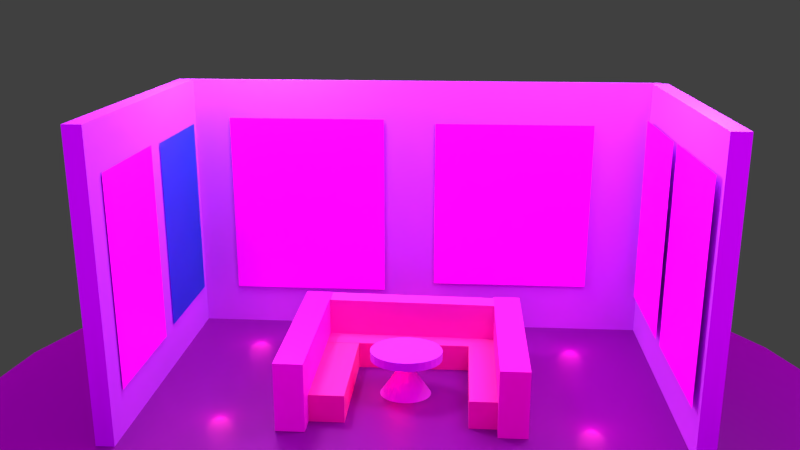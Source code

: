 # Source: portafolio.blend  (saved by Blender 5.0.118; exported with 4.5.12 LTS)
import bpy
from mathutils import Matrix  # noqa: F401  (used for matrix-valued properties, if any)

bpy.ops.wm.read_factory_settings(use_empty=True)
scene = bpy.context.scene
scene.name = 'Scene'

# ---- collections
col_collection_1 = bpy.data.collections.new('Collection 1'); scene.collection.children.link(col_collection_1)

# ---- images (referenced by path relative to the original .blend; pixels are not part of the script)
import os
ASSET_DIR = os.environ.get("B2B_ASSET_DIR", "")  # directory of the original .blend (textures are referenced by path, not embedded)
HERE = os.path.dirname(os.path.abspath(__file__))  # packed textures are extracted next to this script under _unpacked/

def load_image(name, relpath, width, height, colorspace="sRGB"):
    """Load a texture the original file referenced (path relative to the .blend, or extracted next to this script)."""
    p = next((c for c in (os.path.join(HERE, relpath), os.path.join(ASSET_DIR, relpath)) if relpath and os.path.exists(c)), "")
    if p:
        img = bpy.data.images.load(p, check_existing=True)
        img.name = name
    else:  # same state as the original file: an image datablock whose file is absent (Cycles renders it pink)
        img = bpy.data.images.new(name, width, height)
        img.source = "FILE"
        img.filepath = "//" + (relpath or name)
    img.colorspace_settings.name = colorspace
    return img
img_whatsapp_image_2025_11_20_at_5_22_38_pm_jpeg_001 = load_image('WhatsApp Image 2025-11-20 at 5.22.38 PM.jpeg.001', 'WhatsApp Image 2025-11-20 at 5.22.38 PM.jpeg', 1024, 1024, 'sRGB')
img_whatsapp_image_2025_12_05_at_2_55_43_pm__1__jpeg = load_image('WhatsApp Image 2025-12-05 at 2.55.43 PM (1).jpeg', 'WhatsApp Image 2025-12-05 at 2.55.43 PM (1).jpeg', 1024, 1024, 'sRGB')
img_whatsapp_image_2025_12_05_at_2_55_43_pm__3__jpeg = load_image('WhatsApp Image 2025-12-05 at 2.55.43 PM (3).jpeg', 'WhatsApp Image 2025-12-05 at 2.55.43 PM (3).jpeg', 1024, 1024, 'sRGB')
img_whatsapp_image_2025_12_05_at_2_55_43_pm_jpeg = load_image('WhatsApp Image 2025-12-05 at 2.55.43 PM.jpeg', 'WhatsApp Image 2025-12-05 at 2.55.43 PM.jpeg', 1024, 1024, 'sRGB')
img_whatsapp_image_2025_11_20_at_5_22_38_pm_jpeg = load_image('WhatsApp Image 2025-11-20 at 5.22.38 PM.jpeg', 'WhatsApp Image 2025-11-20 at 5.22.38 PM.jpeg', 1024, 1024, 'sRGB')
img_whatsapp_image_2025_12_05_at_2_55_43_pm__2__jpeg_001 = load_image('WhatsApp Image 2025-12-05 at 2.55.43 PM (2).jpeg.001', 'WhatsApp Image 2025-12-05 at 2.55.43 PM (2).jpeg', 1024, 1024, 'sRGB')
img_environment_hdr = load_image('environment.hdr', 'environment.hdr', 1024, 1024, 'Linear Rec.709')

# ---- materials (node trees are filled in below, after node groups)
mat_material_010 = bpy.data.materials.new('Material.010')
mat_imagen_001 = bpy.data.materials.new('imagen.001')
mat_material_009 = bpy.data.materials.new('Material.009')
mat_imagen_003 = bpy.data.materials.new('imagen.003')
mat_material_008 = bpy.data.materials.new('Material.008')
mat_imagen_002 = bpy.data.materials.new('imagen.002')
mat_material_006 = bpy.data.materials.new('Material.006')
mat_material_001 = bpy.data.materials.new('Material.001')
mat_material_005 = bpy.data.materials.new('Material.005')
mat_image_005 = bpy.data.materials.new('image.005')
mat_material_018 = bpy.data.materials.new('Material.018')
mat_material_019 = bpy.data.materials.new('Material.019')
mat_material_020 = bpy.data.materials.new('Material.020')
mat_material_015 = bpy.data.materials.new('Material.015')
mat_material_017 = bpy.data.materials.new('Material.017')
mat_material_016 = bpy.data.materials.new('Material.016')
mat_material_004 = bpy.data.materials.new('Material.004')
mat_material_003 = bpy.data.materials.new('Material.003')
mat_material_002 = bpy.data.materials.new('Material.002')
mat_material_014 = bpy.data.materials.new('Material.014')
mat_material_013 = bpy.data.materials.new('Material.013')
mat_material = bpy.data.materials.new('Material')
mat_material_011 = bpy.data.materials.new('Material.011')
mat_image_001 = bpy.data.materials.new('image.001')

# ---- material node trees
mat_material_010.use_nodes = True; mat_material_010.node_tree.nodes.clear()
_N = mat_material_010.node_tree.nodes; _L = mat_material_010.node_tree.links
n0 = _N.new('ShaderNodeBsdfPrincipled'); n0.name = 'Principled BSDF'; n0.location = (-200, 100)
n0.inputs[0].default_value = (0.01156, 0.2944, 0.8, 1.0)
n1 = _N.new('ShaderNodeOutputMaterial'); n1.name = 'Material Output'; n1.location = (200, 100)
_L.new(n0.outputs[0], n1.inputs[0])
n1.is_active_output = True
mat_imagen_001.use_nodes = True; mat_imagen_001.node_tree.nodes.clear()
_N = mat_imagen_001.node_tree.nodes; _L = mat_imagen_001.node_tree.links
n0 = _N.new('ShaderNodeBsdfPrincipled'); n0.name = 'Principled BSDF'; n0.location = (-200, 100)
n1 = _N.new('ShaderNodeOutputMaterial'); n1.name = 'Material Output'; n1.location = (200, 100)
n2 = _N.new('ShaderNodeTexImage'); n2.name = 'Image Texture'; n2.location = (-490, 75)
n2.image = img_whatsapp_image_2025_11_20_at_5_22_38_pm_jpeg_001
_L.new(n0.outputs[0], n1.inputs[0])
_L.new(n2.outputs[0], n0.inputs[0])
n1.is_active_output = True
mat_material_009.use_nodes = True; mat_material_009.node_tree.nodes.clear()
_N = mat_material_009.node_tree.nodes; _L = mat_material_009.node_tree.links
n0 = _N.new('ShaderNodeBsdfPrincipled'); n0.name = 'Principled BSDF'; n0.location = (-200, 100)
n0.inputs[0].default_value = (0.007305, 0.2847, 0.8, 1.0)
n1 = _N.new('ShaderNodeOutputMaterial'); n1.name = 'Material Output'; n1.location = (200, 100)
_L.new(n0.outputs[0], n1.inputs[0])
n1.is_active_output = True
mat_imagen_003.use_nodes = True; mat_imagen_003.node_tree.nodes.clear()
_N = mat_imagen_003.node_tree.nodes; _L = mat_imagen_003.node_tree.links
n0 = _N.new('ShaderNodeBsdfPrincipled'); n0.name = 'Principled BSDF'; n0.location = (-200, 100)
n1 = _N.new('ShaderNodeOutputMaterial'); n1.name = 'Material Output'; n1.location = (200, 100)
n2 = _N.new('ShaderNodeTexImage'); n2.name = 'Image Texture'; n2.location = (-490, 75)
n2.image = img_whatsapp_image_2025_12_05_at_2_55_43_pm__1__jpeg
_L.new(n0.outputs[0], n1.inputs[0])
_L.new(n2.outputs[0], n0.inputs[0])
n1.is_active_output = True
mat_material_008.use_nodes = True; mat_material_008.node_tree.nodes.clear()
_N = mat_material_008.node_tree.nodes; _L = mat_material_008.node_tree.links
n0 = _N.new('ShaderNodeBsdfPrincipled'); n0.name = 'Principled BSDF'; n0.location = (-200, 100)
n0.inputs[0].default_value = (0.007305, 0.2847, 0.8, 1.0)
n1 = _N.new('ShaderNodeOutputMaterial'); n1.name = 'Material Output'; n1.location = (200, 100)
_L.new(n0.outputs[0], n1.inputs[0])
n1.is_active_output = True
mat_imagen_002.use_nodes = True; mat_imagen_002.node_tree.nodes.clear()
_N = mat_imagen_002.node_tree.nodes; _L = mat_imagen_002.node_tree.links
n0 = _N.new('ShaderNodeBsdfPrincipled'); n0.name = 'Principled BSDF'; n0.location = (-200, 100)
n1 = _N.new('ShaderNodeOutputMaterial'); n1.name = 'Material Output'; n1.location = (200, 100)
n2 = _N.new('ShaderNodeTexImage'); n2.name = 'Image Texture'; n2.location = (-490, 75)
n2.image = img_whatsapp_image_2025_12_05_at_2_55_43_pm__3__jpeg
_L.new(n0.outputs[0], n1.inputs[0])
_L.new(n2.outputs[0], n0.inputs[0])
n1.is_active_output = True
mat_material_006.use_nodes = True; mat_material_006.node_tree.nodes.clear()
_N = mat_material_006.node_tree.nodes; _L = mat_material_006.node_tree.links
n0 = _N.new('ShaderNodeBsdfPrincipled'); n0.name = 'Principled BSDF'; n0.location = (-200, 100)
n0.inputs[0].default_value = (0.03544, 0.2907, 0.8, 1.0)
n1 = _N.new('ShaderNodeOutputMaterial'); n1.name = 'Material Output'; n1.location = (200, 100)
_L.new(n0.outputs[0], n1.inputs[0])
n1.is_active_output = True
mat_material_001.use_nodes = True; mat_material_001.node_tree.nodes.clear()
_N = mat_material_001.node_tree.nodes; _L = mat_material_001.node_tree.links
n0 = _N.new('ShaderNodeBsdfPrincipled'); n0.name = 'Principled BSDF'; n0.location = (-200, 100)
n1 = _N.new('ShaderNodeOutputMaterial'); n1.name = 'Material Output'; n1.location = (200, 100)
n2 = _N.new('ShaderNodeTexImage'); n2.name = 'Image Texture'; n2.location = (-490, 75)
n2.image = img_whatsapp_image_2025_12_05_at_2_55_43_pm_jpeg
_L.new(n0.outputs[0], n1.inputs[0])
_L.new(n2.outputs[0], n0.inputs[0])
n1.is_active_output = True
mat_material_005.use_nodes = True; mat_material_005.node_tree.nodes.clear()
_N = mat_material_005.node_tree.nodes; _L = mat_material_005.node_tree.links
n0 = _N.new('ShaderNodeBsdfPrincipled'); n0.name = 'Principled BSDF'; n0.location = (-200, 100)
n1 = _N.new('ShaderNodeOutputMaterial'); n1.name = 'Material Output'; n1.location = (200, 100)
n2 = _N.new('ShaderNodeTexImage'); n2.name = 'Image Texture'; n2.location = (-490, 75)
_L.new(n0.outputs[0], n1.inputs[0])
_L.new(n2.outputs[0], n0.inputs[0])
n1.is_active_output = True
mat_image_005.use_nodes = True; mat_image_005.node_tree.nodes.clear()
_N = mat_image_005.node_tree.nodes; _L = mat_image_005.node_tree.links
n0 = _N.new('ShaderNodeBsdfPrincipled'); n0.name = 'Principled BSDF'; n0.location = (-200, 100)
n1 = _N.new('ShaderNodeOutputMaterial'); n1.name = 'Material Output'; n1.location = (200, 100)
n2 = _N.new('ShaderNodeTexImage'); n2.name = 'Image Texture'; n2.location = (-490, 75)
n2.image = img_whatsapp_image_2025_11_20_at_5_22_38_pm_jpeg
_L.new(n0.outputs[0], n1.inputs[0])
_L.new(n2.outputs[0], n0.inputs[0])
n1.is_active_output = True
mat_material_018.use_nodes = True; mat_material_018.node_tree.nodes.clear()
_N = mat_material_018.node_tree.nodes; _L = mat_material_018.node_tree.links
n0 = _N.new('ShaderNodeBsdfPrincipled'); n0.name = 'Principled BSDF'; n0.location = (-200, 100)
n0.inputs[0].default_value = (0.8, 0.1562, 0.3721, 1.0)
n1 = _N.new('ShaderNodeOutputMaterial'); n1.name = 'Material Output'; n1.location = (200, 100)
_L.new(n0.outputs[0], n1.inputs[0])
n1.is_active_output = True
mat_material_019.use_nodes = True; mat_material_019.node_tree.nodes.clear()
_N = mat_material_019.node_tree.nodes; _L = mat_material_019.node_tree.links
n0 = _N.new('ShaderNodeBsdfPrincipled'); n0.name = 'Principled BSDF'; n0.location = (-200, 100)
n0.inputs[0].default_value = (0.8, 0.1489, 0.4111, 1.0)
n1 = _N.new('ShaderNodeOutputMaterial'); n1.name = 'Material Output'; n1.location = (200, 100)
_L.new(n0.outputs[0], n1.inputs[0])
n1.is_active_output = True
mat_material_020.use_nodes = True; mat_material_020.node_tree.nodes.clear()
_N = mat_material_020.node_tree.nodes; _L = mat_material_020.node_tree.links
n0 = _N.new('ShaderNodeBsdfPrincipled'); n0.name = 'Principled BSDF'; n0.location = (-200, 100)
n0.inputs[0].default_value = (0.8, 0.1274, 0.4097, 1.0)
n1 = _N.new('ShaderNodeOutputMaterial'); n1.name = 'Material Output'; n1.location = (200, 100)
_L.new(n0.outputs[0], n1.inputs[0])
n1.is_active_output = True
mat_material_015.use_nodes = True; mat_material_015.node_tree.nodes.clear()
_N = mat_material_015.node_tree.nodes; _L = mat_material_015.node_tree.links
n0 = _N.new('ShaderNodeBsdfPrincipled'); n0.name = 'Principled BSDF'; n0.location = (-200, 100)
n0.inputs[0].default_value = (0.8, 0.1333, 0.4836, 1.0)
n1 = _N.new('ShaderNodeOutputMaterial'); n1.name = 'Material Output'; n1.location = (200, 100)
_L.new(n0.outputs[0], n1.inputs[0])
n1.is_active_output = True
mat_material_017.use_nodes = True; mat_material_017.node_tree.nodes.clear()
_N = mat_material_017.node_tree.nodes; _L = mat_material_017.node_tree.links
n0 = _N.new('ShaderNodeBsdfPrincipled'); n0.name = 'Principled BSDF'; n0.location = (-200, 100)
n0.inputs[0].default_value = (0.8, 0.04428, 0.6907, 1.0)
n1 = _N.new('ShaderNodeOutputMaterial'); n1.name = 'Material Output'; n1.location = (200, 100)
_L.new(n0.outputs[0], n1.inputs[0])
n1.is_active_output = True
mat_material_016.use_nodes = True; mat_material_016.node_tree.nodes.clear()
_N = mat_material_016.node_tree.nodes; _L = mat_material_016.node_tree.links
n0 = _N.new('ShaderNodeBsdfPrincipled'); n0.name = 'Principled BSDF'; n0.location = (-200, 100)
n0.inputs[0].default_value = (0.8, 0.07353, 0.5596, 1.0)
n1 = _N.new('ShaderNodeOutputMaterial'); n1.name = 'Material Output'; n1.location = (200, 100)
_L.new(n0.outputs[0], n1.inputs[0])
n1.is_active_output = True
mat_material_004.use_nodes = True; mat_material_004.node_tree.nodes.clear()
_N = mat_material_004.node_tree.nodes; _L = mat_material_004.node_tree.links
n0 = _N.new('ShaderNodeBsdfPrincipled'); n0.name = 'Principled BSDF'; n0.location = (-200, 100)
n0.inputs[0].default_value = (0.5342, 0.2515, 0.8784, 1.0)
n1 = _N.new('ShaderNodeOutputMaterial'); n1.name = 'Material Output'; n1.location = (200, 100)
_L.new(n0.outputs[0], n1.inputs[0])
n1.is_active_output = True
mat_material_003.use_nodes = True; mat_material_003.node_tree.nodes.clear()
_N = mat_material_003.node_tree.nodes; _L = mat_material_003.node_tree.links
n0 = _N.new('ShaderNodeBsdfPrincipled'); n0.name = 'Principled BSDF'; n0.location = (-200, 100)
n0.inputs[0].default_value = (0.4902, 0.2261, 0.7891, 1.0)
n1 = _N.new('ShaderNodeOutputMaterial'); n1.name = 'Material Output'; n1.location = (200, 100)
_L.new(n0.outputs[0], n1.inputs[0])
n1.is_active_output = True
mat_material_002.use_nodes = True; mat_material_002.node_tree.nodes.clear()
_N = mat_material_002.node_tree.nodes; _L = mat_material_002.node_tree.links
n0 = _N.new('ShaderNodeBsdfPrincipled'); n0.name = 'Principled BSDF'; n0.location = (-200, 100)
n0.inputs[0].default_value = (0.4406, 0.2066, 0.8, 1.0)
n1 = _N.new('ShaderNodeOutputMaterial'); n1.name = 'Material Output'; n1.location = (200, 100)
_L.new(n0.outputs[0], n1.inputs[0])
n1.is_active_output = True
mat_material_014.use_nodes = True; mat_material_014.node_tree.nodes.clear()
_N = mat_material_014.node_tree.nodes; _L = mat_material_014.node_tree.links
n0 = _N.new('ShaderNodeBsdfPrincipled'); n0.name = 'Principled BSDF'; n0.location = (-200, 100)
n0.inputs[0].default_value = (0.74, 0.1352, 0.8, 1.0)
n1 = _N.new('ShaderNodeOutputMaterial'); n1.name = 'Material Output'; n1.location = (200, 100)
_L.new(n0.outputs[0], n1.inputs[0])
n1.is_active_output = True
mat_material_013.use_nodes = True; mat_material_013.node_tree.nodes.clear()
_N = mat_material_013.node_tree.nodes; _L = mat_material_013.node_tree.links
n0 = _N.new('ShaderNodeBsdfPrincipled'); n0.name = 'Principled BSDF'; n0.location = (-200, 100)
n0.inputs[0].default_value = (0.5709, 0.1725, 0.8, 1.0)
n1 = _N.new('ShaderNodeOutputMaterial'); n1.name = 'Material Output'; n1.location = (200, 100)
_L.new(n0.outputs[0], n1.inputs[0])
n1.is_active_output = True
mat_material.use_nodes = True; mat_material.node_tree.nodes.clear()
_N = mat_material.node_tree.nodes; _L = mat_material.node_tree.links
n0 = _N.new('ShaderNodeBsdfPrincipled'); n0.name = 'Principled BSDF'; n0.location = (-200, 100)
n0.inputs[0].default_value = (0.1578, 0.0, 0.2211, 1.0)
n1 = _N.new('ShaderNodeOutputMaterial'); n1.name = 'Material Output'; n1.location = (200, 100)
_L.new(n0.outputs[0], n1.inputs[0])
n1.is_active_output = True
mat_material_011.use_nodes = True; mat_material_011.node_tree.nodes.clear()
_N = mat_material_011.node_tree.nodes; _L = mat_material_011.node_tree.links
n0 = _N.new('ShaderNodeBsdfPrincipled'); n0.name = 'Principled BSDF'; n0.location = (-200, 100)
n0.inputs[0].default_value = (0.007305, 0.2847, 0.8, 1.0)
n1 = _N.new('ShaderNodeOutputMaterial'); n1.name = 'Material Output'; n1.location = (200, 100)
_L.new(n0.outputs[0], n1.inputs[0])
n1.is_active_output = True
mat_image_001.use_nodes = True; mat_image_001.node_tree.nodes.clear()
_N = mat_image_001.node_tree.nodes; _L = mat_image_001.node_tree.links
n0 = _N.new('ShaderNodeBsdfPrincipled'); n0.name = 'Principled BSDF'; n0.location = (-200, 100)
n1 = _N.new('ShaderNodeOutputMaterial'); n1.name = 'Material Output'; n1.location = (200, 100)
n2 = _N.new('ShaderNodeTexImage'); n2.name = 'Image Texture'; n2.location = (-490, 75)
n2.image = img_whatsapp_image_2025_12_05_at_2_55_43_pm__2__jpeg_001
_L.new(n0.outputs[0], n1.inputs[0])
_L.new(n2.outputs[0], n0.inputs[0])
n1.is_active_output = True

# ---- world
world_world = bpy.data.worlds.new('World'); scene.world = world_world
world_world.use_nodes = True; world_world.node_tree.nodes.clear()
_N = world_world.node_tree.nodes; _L = world_world.node_tree.links
n0 = _N.new('ShaderNodeBackground'); n0.name = 'Background'; n0.location = (132, 300)
n1 = _N.new('ShaderNodeOutputWorld'); n1.name = 'World Output'; n1.location = (343, 299)
n2 = _N.new('ShaderNodeMix'); n2.name = 'Mix'; n2.location = (-90, 301)
n2.data_type = 'RGBA'
n2.inputs[7].default_value = (0.05127, 0.05127, 0.05127, 1.0)
n3 = _N.new('ShaderNodeLightPath'); n3.name = 'Light Path'; n3.location = (-312, 302)
n3.width = 143
n4 = _N.new('ShaderNodeTexEnvironment'); n4.name = 'Environment Texture'; n4.location = (-367, 136)
n4.width = 202
n4.image = img_environment_hdr
_L.new(n0.outputs[0], n1.inputs[0])
_L.new(n4.outputs[0], n2.inputs[6])
_L.new(n3.outputs[0], n2.inputs[0])
_L.new(n2.outputs[2], n0.inputs[0])
n1.is_active_output = True
world_world.color = (0.05088, 0.05088, 0.05088)
world_world.use_sun_shadow = False
world_world.sun_shadow_jitter_overblur = 0.0
world_world.cycles.sampling_method = 'MANUAL'

# ---- cameras
cam_camera_001 = bpy.data.cameras.new('Camera.001')
cam_camera_001.clip_end = 100.0
cam_camera_001.lens = 35.0
cam_camera_001.sensor_width = 32.0
cam_camera_001.sensor_height = 18.0
cam_camera_001.ortho_scale = 7.314
cam_camera_001.dof.focus_distance = 0.0
cam_camera = bpy.data.cameras.new('Camera')
cam_camera.clip_end = 100.0
cam_camera.lens = 35.0
cam_camera.sensor_width = 32.0
cam_camera.sensor_height = 18.0
cam_camera.ortho_scale = 7.314
cam_camera.dof.focus_distance = 0.0

# ---- lights
light_light_011 = bpy.data.lights.new('Light.011', 'POINT')
light_light_011.color = (1.0, 0.02262, 0.4415)
light_light_011.shadow_soft_size = 0.1888
light_light_010 = bpy.data.lights.new('Light.010', 'POINT')
light_light_010.color = (0.7093, 0.05229, 0.7017)
light_light_010.energy = 200.0
light_light_010.shadow_soft_size = 0.4226
light_light_008 = bpy.data.lights.new('Light.008', 'POINT')
light_light_008.color = (1.0, 0.003759, 0.3842)
light_light_008.shadow_soft_size = 0.1071
light_light_007 = bpy.data.lights.new('Light.007', 'POINT')
light_light_007.color = (1.0, 0.03441, 0.3901)
light_light_007.shadow_soft_size = 0.1888
light_light_009 = bpy.data.lights.new('Light.009', 'POINT')
light_light_009.color = (0.9511, 0.03511, 1.0)
light_light_009.energy = 200.0
light_light_009.shadow_soft_size = 0.4226
light_light_003 = bpy.data.lights.new('Light.003', 'POINT')
light_light_003.color = (1.0, 0.03337, 0.4167)
light_light_003.shadow_soft_size = 0.1888
light_light_002 = bpy.data.lights.new('Light.002', 'POINT')
light_light_002.color = (1.0, 0.01293, 0.4946)
light_light_002.shadow_soft_size = 0.1888
light_light_006 = bpy.data.lights.new('Light.006', 'POINT')
light_light_006.color = (1.0, 0.9474, 0.9151)
light_light_006.energy = 100.0
light_light_006.shadow_soft_size = 1.079
light_light_005 = bpy.data.lights.new('Light.005', 'POINT')
light_light_005.color = (1.0, 0.0, 0.03247)
light_light_005.energy = 15.0
light_light_005.shadow_soft_size = 0.1209
light_light_001 = bpy.data.lights.new('Light.001', 'POINT')
light_light_001.color = (1.0, 0.1937, 0.9371)
light_light_001.energy = 500.0
light_light_001.shadow_soft_size = 0.4226
light_light = bpy.data.lights.new('Light', 'POINT')
light_light.color = (0.9526, 0.1117, 1.0)
light_light.energy = 500.0
light_light.shadow_soft_size = 0.898
light_lamp = bpy.data.lights.new('Lamp', 'POINT')
light_lamp.transmission_factor = 0.0
light_lamp.cutoff_distance = 30.0
light_lamp.energy = 100.0
light_lamp.shadow_buffer_clip_start = 1.001
light_lamp.shadow_soft_size = 0.1
light_lamp.shadow_maximum_resolution = 0.006
light_lamp.use_absolute_resolution = True

# ---- meshes
me_plane_006 = bpy.data.meshes.new('Plane.006')
me_plane_006.from_pydata([(-1.0, -1.0, 0.0), (1.0, -1.0, 0.0), (-1.0, 1.0, 0.0), (1.0, 1.0, 0.0)], [], [(0, 1, 3, 2)])
me_plane_006.polygons.foreach_set('material_index', [1])
_uv = me_plane_006.uv_layers.new(name='UVMap')
_uv.uv.foreach_set('vector', [0.0, 0.0, 1.0, 0.0, 1.0, 1.0, 0.0, 1.0])
me_plane_006.materials.append(mat_material_010)
me_plane_006.materials.append(mat_imagen_001)
me_plane_006.update()
me_plane_005 = bpy.data.meshes.new('Plane.005')
me_plane_005.from_pydata([(-1.0, -1.0, 0.0), (1.0, -1.0, 0.0), (-1.0, 1.0, 0.0), (1.0, 1.0, 0.0)], [], [(0, 1, 3, 2)])
me_plane_005.polygons.foreach_set('material_index', [1])
_uv = me_plane_005.uv_layers.new(name='UVMap')
_uv.uv.foreach_set('vector', [0.0, 0.0, 1.0, 0.0, 1.0, 1.0, 0.0, 1.0])
me_plane_005.materials.append(mat_material_009)
me_plane_005.materials.append(mat_imagen_003)
me_plane_005.update()
me_plane_004 = bpy.data.meshes.new('Plane.004')
me_plane_004.from_pydata([(-1.0, -1.0, 0.0), (1.0, -1.0, 0.0), (-1.0, 1.0, 0.0), (1.0, 1.0, 0.0)], [], [(0, 1, 3, 2)])
me_plane_004.polygons.foreach_set('material_index', [1])
_uv = me_plane_004.uv_layers.new(name='UVMap')
_uv.uv.foreach_set('vector', [0.0, 0.0, 1.0, 0.0, 1.0, 1.0, 0.0, 1.0])
me_plane_004.materials.append(mat_material_008)
me_plane_004.materials.append(mat_imagen_002)
me_plane_004.update()
me_plane_003 = bpy.data.meshes.new('Plane.003')
me_plane_003.from_pydata([(-1.0, -1.0, 0.0), (1.0, -1.0, 0.0), (-1.0, 1.0, 0.0), (1.0, 1.0, 0.0)], [], [(0, 1, 3, 2)])
me_plane_003.polygons.foreach_set('material_index', [1])
_uv = me_plane_003.uv_layers.new(name='UVMap')
_uv.uv.foreach_set('vector', [0.0, 0.0, 1.0, 0.0, 1.0, 1.0, 0.0, 1.0])
me_plane_003.materials.append(mat_material_006)
me_plane_003.materials.append(mat_material_001)
me_plane_003.materials.append(None)
me_plane_003.update()
me_plane_001 = bpy.data.meshes.new('Plane.001')
me_plane_001.from_pydata([(-1.0, -1.0, 0.0), (1.0, -1.0, 0.0), (-1.0, 1.0, 0.0), (1.0, 1.0, 0.0)], [], [(0, 1, 3, 2)])
me_plane_001.polygons.foreach_set('material_index', [2])
_uv = me_plane_001.uv_layers.new(name='UVMap')
_uv.uv.foreach_set('vector', [0.0, 0.0, 1.0, 0.0, 1.0, 1.0, 0.0, 1.0])
me_plane_001.materials.append(mat_material_005)
me_plane_001.materials.append(None)
me_plane_001.materials.append(mat_image_005)
me_plane_001.update()
me_cube_009 = bpy.data.meshes.new('Cube.009')
me_cube_009.from_pydata([(-1.0, -1.0, -1.0), (-1.0, -1.0, 1.0), (-1.0, 1.0, -1.0), (-1.0, 1.0, 1.0), (1.0, -1.0, -1.0), (1.0, -1.0, 1.0), (1.0, 1.0, -1.0), (1.0, 1.0, 1.0)], [], [(0, 1, 3, 2), (2, 3, 7, 6), (6, 7, 5, 4), (4, 5, 1, 0), (2, 6, 4, 0), (7, 3, 1, 5)])
_uv = me_cube_009.uv_layers.new(name='UVMap')
_uv.uv.foreach_set('vector', [0.375, 0.0, 0.625, 0.0, 0.625, 0.25, 0.375, 0.25, 0.375, 0.25, 0.625, 0.25, 0.625, 0.5, 0.375, 0.5, 0.375, 0.5, 0.625, 0.5, 0.625, 0.75, 0.375, 0.75, 0.375, 0.75, 0.625, 0.75, 0.625, 1.0, 0.375, 1.0, 0.125, 0.5, 0.375, 0.5, 0.375, 0.75, 0.125, 0.75, 0.625, 0.5, 0.875, 0.5, 0.875, 0.75, 0.625, 0.75])
me_cube_009.materials.append(mat_material_018)
me_cube_009.update()
me_cube_008 = bpy.data.meshes.new('Cube.008')
me_cube_008.from_pydata([(-1.0, -1.0, -1.0), (-1.0, -1.0, 1.0), (-1.0, 1.0, -1.0), (-1.0, 1.0, 1.0), (1.0, -1.0, -1.0), (1.0, -1.0, 1.0), (1.0, 1.0, -1.0), (1.0, 1.0, 1.0)], [], [(0, 1, 3, 2), (2, 3, 7, 6), (6, 7, 5, 4), (4, 5, 1, 0), (2, 6, 4, 0), (7, 3, 1, 5)])
_uv = me_cube_008.uv_layers.new(name='UVMap')
_uv.uv.foreach_set('vector', [0.375, 0.0, 0.625, 0.0, 0.625, 0.25, 0.375, 0.25, 0.375, 0.25, 0.625, 0.25, 0.625, 0.5, 0.375, 0.5, 0.375, 0.5, 0.625, 0.5, 0.625, 0.75, 0.375, 0.75, 0.375, 0.75, 0.625, 0.75, 0.625, 1.0, 0.375, 1.0, 0.125, 0.5, 0.375, 0.5, 0.375, 0.75, 0.125, 0.75, 0.625, 0.5, 0.875, 0.5, 0.875, 0.75, 0.625, 0.75])
me_cube_008.materials.append(mat_material_019)
me_cube_008.update()
me_cube_007 = bpy.data.meshes.new('Cube.007')
me_cube_007.from_pydata([(-1.0, -1.0, -1.0), (-1.0, -1.0, 1.0), (-1.0, 1.0, -1.0), (-1.0, 1.0, 1.0), (1.0, -1.0, -1.0), (1.0, -1.0, 1.0), (1.0, 1.0, -1.0), (1.0, 1.0, 1.0)], [], [(0, 1, 3, 2), (2, 3, 7, 6), (6, 7, 5, 4), (4, 5, 1, 0), (2, 6, 4, 0), (7, 3, 1, 5)])
_uv = me_cube_007.uv_layers.new(name='UVMap')
_uv.uv.foreach_set('vector', [0.375, 0.0, 0.625, 0.0, 0.625, 0.25, 0.375, 0.25, 0.375, 0.25, 0.625, 0.25, 0.625, 0.5, 0.375, 0.5, 0.375, 0.5, 0.625, 0.5, 0.625, 0.75, 0.375, 0.75, 0.375, 0.75, 0.625, 0.75, 0.625, 1.0, 0.375, 1.0, 0.125, 0.5, 0.375, 0.5, 0.375, 0.75, 0.125, 0.75, 0.625, 0.5, 0.875, 0.5, 0.875, 0.75, 0.625, 0.75])
me_cube_007.materials.append(mat_material_020)
me_cube_007.update()
me_cube_006 = bpy.data.meshes.new('Cube.006')
me_cube_006.from_pydata([(-1.0, -1.0, -1.0), (-1.0, -1.0, 1.0), (-1.0, 1.0, -1.0), (-1.0, 1.0, 1.0), (1.0, -1.0, -1.0), (1.0, -1.0, 1.0), (1.0, 1.0, -1.0), (1.0, 1.0, 1.0)], [], [(0, 1, 3, 2), (2, 3, 7, 6), (6, 7, 5, 4), (4, 5, 1, 0), (2, 6, 4, 0), (7, 3, 1, 5)])
_uv = me_cube_006.uv_layers.new(name='UVMap')
_uv.uv.foreach_set('vector', [0.375, 0.0, 0.625, 0.0, 0.625, 0.25, 0.375, 0.25, 0.375, 0.25, 0.625, 0.25, 0.625, 0.5, 0.375, 0.5, 0.375, 0.5, 0.625, 0.5, 0.625, 0.75, 0.375, 0.75, 0.375, 0.75, 0.625, 0.75, 0.625, 1.0, 0.375, 1.0, 0.125, 0.5, 0.375, 0.5, 0.375, 0.75, 0.125, 0.75, 0.625, 0.5, 0.875, 0.5, 0.875, 0.75, 0.625, 0.75])
me_cube_006.materials.append(mat_material_015)
me_cube_006.update()
me_cube_005 = bpy.data.meshes.new('Cube.005')
me_cube_005.from_pydata([(-1.0, -1.0, -1.0), (-1.0, -1.0, 1.0), (-1.0, 1.0, -1.0), (-1.0, 1.0, 1.0), (1.0, -1.0, -1.0), (1.0, -1.0, 1.0), (1.0, 1.0, -1.0), (1.0, 1.0, 1.0)], [], [(0, 1, 3, 2), (2, 3, 7, 6), (6, 7, 5, 4), (4, 5, 1, 0), (2, 6, 4, 0), (7, 3, 1, 5)])
_uv = me_cube_005.uv_layers.new(name='UVMap')
_uv.uv.foreach_set('vector', [0.375, 0.0, 0.625, 0.0, 0.625, 0.25, 0.375, 0.25, 0.375, 0.25, 0.625, 0.25, 0.625, 0.5, 0.375, 0.5, 0.375, 0.5, 0.625, 0.5, 0.625, 0.75, 0.375, 0.75, 0.375, 0.75, 0.625, 0.75, 0.625, 1.0, 0.375, 1.0, 0.125, 0.5, 0.375, 0.5, 0.375, 0.75, 0.125, 0.75, 0.625, 0.5, 0.875, 0.5, 0.875, 0.75, 0.625, 0.75])
me_cube_005.materials.append(mat_material_017)
me_cube_005.update()
me_cube_004 = bpy.data.meshes.new('Cube.004')
me_cube_004.from_pydata([(-1.0, -1.0, -1.0), (-1.0, -1.0, 1.0), (-1.0, 1.0, -1.0), (-1.0, 1.0, 1.0), (1.0, -1.0, -1.0), (1.0, -1.0, 1.0), (1.0, 1.0, -1.0), (1.0, 1.0, 1.0)], [], [(0, 1, 3, 2), (2, 3, 7, 6), (6, 7, 5, 4), (4, 5, 1, 0), (2, 6, 4, 0), (7, 3, 1, 5)])
_uv = me_cube_004.uv_layers.new(name='UVMap')
_uv.uv.foreach_set('vector', [0.375, 0.0, 0.625, 0.0, 0.625, 0.25, 0.375, 0.25, 0.375, 0.25, 0.625, 0.25, 0.625, 0.5, 0.375, 0.5, 0.375, 0.5, 0.625, 0.5, 0.625, 0.75, 0.375, 0.75, 0.375, 0.75, 0.625, 0.75, 0.625, 1.0, 0.375, 1.0, 0.125, 0.5, 0.375, 0.5, 0.375, 0.75, 0.125, 0.75, 0.625, 0.5, 0.875, 0.5, 0.875, 0.75, 0.625, 0.75])
me_cube_004.materials.append(mat_material_016)
me_cube_004.update()
me_cube_003 = bpy.data.meshes.new('Cube.003')
me_cube_003.from_pydata([(-1.0, -1.0, -1.0), (-1.0, -1.0, 1.0), (-1.0, 1.0, -1.0), (-1.0, 1.0, 1.0), (1.0, -1.0, -1.0), (1.0, -1.0, 1.0), (1.0, 1.0, -1.0), (1.0, 1.0, 1.0)], [], [(0, 1, 3, 2), (2, 3, 7, 6), (6, 7, 5, 4), (4, 5, 1, 0), (2, 6, 4, 0), (7, 3, 1, 5)])
_uv = me_cube_003.uv_layers.new(name='UVMap')
_uv.uv.foreach_set('vector', [0.375, 0.0, 0.625, 0.0, 0.625, 0.25, 0.375, 0.25, 0.375, 0.25, 0.625, 0.25, 0.625, 0.5, 0.375, 0.5, 0.375, 0.5, 0.625, 0.5, 0.625, 0.75, 0.375, 0.75, 0.375, 0.75, 0.625, 0.75, 0.625, 1.0, 0.375, 1.0, 0.125, 0.5, 0.375, 0.5, 0.375, 0.75, 0.125, 0.75, 0.625, 0.5, 0.875, 0.5, 0.875, 0.75, 0.625, 0.75])
me_cube_003.materials.append(mat_material_004)
me_cube_003.update()
me_cube_002 = bpy.data.meshes.new('Cube.002')
me_cube_002.from_pydata([(-1.0, -1.0, -1.0), (-1.0, -1.0, 1.0), (-1.0, 1.0, -1.0), (-1.0, 1.0, 1.0), (1.0, -1.0, -1.0), (1.0, -1.0, 1.0), (1.0, 1.0, -1.0), (1.0, 1.0, 1.0)], [], [(0, 1, 3, 2), (2, 3, 7, 6), (6, 7, 5, 4), (4, 5, 1, 0), (2, 6, 4, 0), (7, 3, 1, 5)])
_uv = me_cube_002.uv_layers.new(name='UVMap')
_uv.uv.foreach_set('vector', [0.375, 0.0, 0.625, 0.0, 0.625, 0.25, 0.375, 0.25, 0.375, 0.25, 0.625, 0.25, 0.625, 0.5, 0.375, 0.5, 0.375, 0.5, 0.625, 0.5, 0.625, 0.75, 0.375, 0.75, 0.375, 0.75, 0.625, 0.75, 0.625, 1.0, 0.375, 1.0, 0.125, 0.5, 0.375, 0.5, 0.375, 0.75, 0.125, 0.75, 0.625, 0.5, 0.875, 0.5, 0.875, 0.75, 0.625, 0.75])
me_cube_002.materials.append(mat_material_003)
me_cube_002.update()
me_cube_001 = bpy.data.meshes.new('Cube.001')
me_cube_001.from_pydata([(-1.0, -1.0, -1.0), (-1.0, -1.0, 1.0), (-1.0, 1.0, -1.0), (-1.0, 1.0, 1.0), (1.0, -1.0, -1.0), (1.0, -1.0, 1.0), (1.0, 1.0, -1.0), (1.0, 1.0, 1.0)], [], [(0, 1, 3, 2), (2, 3, 7, 6), (6, 7, 5, 4), (4, 5, 1, 0), (2, 6, 4, 0), (7, 3, 1, 5)])
_uv = me_cube_001.uv_layers.new(name='UVMap')
_uv.uv.foreach_set('vector', [0.375, 0.0, 0.625, 0.0, 0.625, 0.25, 0.375, 0.25, 0.375, 0.25, 0.625, 0.25, 0.625, 0.5, 0.375, 0.5, 0.375, 0.5, 0.625, 0.5, 0.625, 0.75, 0.375, 0.75, 0.375, 0.75, 0.625, 0.75, 0.625, 1.0, 0.375, 1.0, 0.125, 0.5, 0.375, 0.5, 0.375, 0.75, 0.125, 0.75, 0.625, 0.5, 0.875, 0.5, 0.875, 0.75, 0.625, 0.75])
me_cube_001.materials.append(mat_material_002)
me_cube_001.update()
me_cone = bpy.data.meshes.new('Cone')
me_cone.from_pydata([(0.0, 1.0, -1.0), (0.1951, 0.9808, -1.0), (0.3827, 0.9239, -1.0), (0.5556, 0.8315, -1.0), (0.7071, 0.7071, -1.0), (0.8315, 0.5556, -1.0), (0.9239, 0.3827, -1.0), (0.9808, 0.1951, -1.0), (1.0, 0.0, -1.0), (0.9808, -0.1951, -1.0), (0.9239, -0.3827, -1.0), (0.8315, -0.5556, -1.0), (0.7071, -0.7071, -1.0), (0.5556, -0.8315, -1.0), (0.3827, -0.9239, -1.0), (0.1951, -0.9808, -1.0), (0.0, -1.0, -1.0), (-0.1951, -0.9808, -1.0), (-0.3827, -0.9239, -1.0), (-0.5556, -0.8315, -1.0), (-0.7071, -0.7071, -1.0), (-0.8315, -0.5556, -1.0), (-0.9239, -0.3827, -1.0), (-0.9808, -0.1951, -1.0), (-1.0, 0.0, -1.0), (-0.9808, 0.1951, -1.0), (-0.9239, 0.3827, -1.0), (-0.8315, 0.5556, -1.0), (-0.7071, 0.7071, -1.0), (-0.5556, 0.8315, -1.0), (-0.3827, 0.9239, -1.0), (-0.1951, 0.9808, -1.0), (0.0, 0.0, 1.0)], [], [(0, 32, 1), (1, 32, 2), (2, 32, 3), (3, 32, 4), (4, 32, 5), (5, 32, 6), (6, 32, 7), (7, 32, 8), (8, 32, 9), (9, 32, 10), (10, 32, 11), (11, 32, 12), (12, 32, 13), (13, 32, 14), (14, 32, 15), (15, 32, 16), (16, 32, 17), (17, 32, 18), (18, 32, 19), (19, 32, 20), (20, 32, 21), (21, 32, 22), (22, 32, 23), (23, 32, 24), (24, 32, 25), (25, 32, 26), (26, 32, 27), (27, 32, 28), (28, 32, 29), (29, 32, 30), (0, 1, 2, 3, 4, 5, 6, 7, 8, 9, 10, 11, 12, 13, 14, 15, 16, 17, 18, 19, 20, 21, 22, 23, 24, 25, 26, 27, 28, 29, 30, 31), (30, 32, 31), (31, 32, 0)])
_uv = me_cone.uv_layers.new(name='UVMap')
_uv.uv.foreach_set('vector', [0.25, 0.49, 0.25, 0.25, 0.2968, 0.4854, 0.2968, 0.4854, 0.25, 0.25, 0.3418, 0.4717, 0.3418, 0.4717, 0.25, 0.25, 0.3833, 0.4496, 0.3833, 0.4496, 0.25, 0.25, 0.4197, 0.4197, 0.4197, 0.4197, 0.25, 0.25, 0.4496, 0.3833, 0.4496, 0.3833, 0.25, 0.25, 0.4717, 0.3418, 0.4717, 0.3418, 0.25, 0.25, 0.4854, 0.2968, 0.4854, 0.2968, 0.25, 0.25, 0.49, 0.25, 0.49, 0.25, 0.25, 0.25, 0.4854, 0.2032, 0.4854, 0.2032, 0.25, 0.25, 0.4717, 0.1582, 0.4717, 0.1582, 0.25, 0.25, 0.4496, 0.1167, 0.4496, 0.1167, 0.25, 0.25, 0.4197, 0.08029, 0.4197, 0.08029, 0.25, 0.25, 0.3833, 0.05045, 0.3833, 0.05045, 0.25, 0.25, 0.3418, 0.02827, 0.3418, 0.02827, 0.25, 0.25, 0.2968, 0.01461, 0.2968, 0.01461, 0.25, 0.25, 0.25, 0.01, 0.25, 0.01, 0.25, 0.25, 0.2032, 0.01461, 0.2032, 0.01461, 0.25, 0.25, 0.1582, 0.02827, 0.1582, 0.02827, 0.25, 0.25, 0.1167, 0.05045, 0.1167, 0.05045, 0.25, 0.25, 0.08029, 0.08029, 0.08029, 0.08029, 0.25, 0.25, 0.05045, 0.1167, 0.05045, 0.1167, 0.25, 0.25, 0.02827, 0.1582, 0.02827, 0.1582, 0.25, 0.25, 0.01461, 0.2032, 0.01461, 0.2032, 0.25, 0.25, 0.01, 0.25, 0.01, 0.25, 0.25, 0.25, 0.01461, 0.2968, 0.01461, 0.2968, 0.25, 0.25, 0.02827, 0.3418, 0.02827, 0.3418, 0.25, 0.25, 0.05045, 0.3833, 0.05045, 0.3833, 0.25, 0.25, 0.08029, 0.4197, 0.08029, 0.4197, 0.25, 0.25, 0.1167, 0.4496, 0.1167, 0.4496, 0.25, 0.25, 0.1582, 0.4717, 0.75, 0.49, 0.7968, 0.4854, 0.8418, 0.4717, 0.8833, 0.4496, 0.9197, 0.4197, 0.9496, 0.3833, 0.9717, 0.3418, 0.9854, 0.2968, 0.99, 0.25, 0.9854, 0.2032, 0.9717, 0.1582, 0.9496, 0.1167, 0.9197, 0.08029, 0.8833, 0.05045, 0.8418, 0.02827, 0.7968, 0.01461, 0.75, 0.01, 0.7032, 0.01461, 0.6582, 0.02827, 0.6167, 0.05045, 0.5803, 0.08029, 0.5504, 0.1167, 0.5283, 0.1582, 0.5146, 0.2032, 0.51, 0.25, 0.5146, 0.2968, 0.5283, 0.3418, 0.5504, 0.3833, 0.5803, 0.4197, 0.6167, 0.4496, 0.6582, 0.4717, 0.7032, 0.4854, 0.1582, 0.4717, 0.25, 0.25, 0.2032, 0.4854, 0.2032, 0.4854, 0.25, 0.25, 0.25, 0.49])
me_cone.materials.append(mat_material_014)
me_cone.update()
me_circle_004 = bpy.data.meshes.new('Circle.004')
me_circle_004.from_pydata([(0.0, 1.0, 0.0), (-0.1951, 0.9808, 0.0), (-0.3827, 0.9239, 0.0), (-0.5556, 0.8315, 0.0), (-0.7071, 0.7071, 0.0), (-0.8315, 0.5556, 0.0), (-0.9239, 0.3827, 0.0), (-0.9808, 0.1951, 0.0), (-1.0, 0.0, 0.0), (-0.9808, -0.1951, 0.0), (-0.9239, -0.3827, 0.0), (-0.8315, -0.5556, 0.0), (-0.7071, -0.7071, 0.0), (-0.5556, -0.8315, 0.0), (-0.3827, -0.9239, 0.0), (-0.1951, -0.9808, 0.0), (0.0, -1.0, 0.0), (0.1951, -0.9808, 0.0), (0.3827, -0.9239, 0.0), (0.5556, -0.8315, 0.0), (0.7071, -0.7071, 0.0), (0.8315, -0.5556, 0.0), (0.9239, -0.3827, 0.0), (0.9808, -0.1951, 0.0), (1.0, 0.0, 0.0), (0.9808, 0.1951, 0.0), (0.9239, 0.3827, 0.0), (0.8315, 0.5556, 0.0), (0.7071, 0.7071, 0.0), (0.5556, 0.8315, 0.0), (0.3827, 0.9239, 0.0), (0.1951, 0.9808, 0.0), (-0.008461, 0.9323, 0.0), (-0.2098, 0.8462, 0.0), (-0.4013, 0.7257, 0.0), (-0.5755, 0.5755, 0.0), (-0.7257, 0.4013, 0.0), (-0.8462, 0.2098, 0.0), (-0.9323, 0.008461, 0.0), (0.1852, 0.8413, 0.0), (-0.01718, 0.7243, 0.0), (-0.2168, 0.5773, 0.0), (-0.4059, 0.4059, 0.0), (-0.5773, 0.2168, 0.0), (-0.7243, 0.01718, 0.0), (-0.8413, -0.1852, 0.0), (0.3765, 0.7133, 0.0), (0.1842, 0.5664, 0.0), (-0.01371, 0.3964, 0.0), (-0.2098, 0.2098, 0.0), (-0.3964, 0.01371, 0.0), (-0.5664, -0.1842, 0.0), (-0.7133, -0.3765, 0.0), (0.5556, 0.5556, 0.0), (0.3827, 0.3827, 0.0), (0.1951, 0.1951, 0.0), (1.49e-08, 1.49e-08, 0.0), (-0.1951, -0.1951, 0.0), (-0.3827, -0.3827, 0.0), (-0.5556, -0.5556, 0.0), (0.7133, 0.3765, 0.0), (0.5664, 0.1842, 0.0), (0.3964, -0.01371, 0.0), (0.2098, -0.2098, 0.0), (0.01371, -0.3964, 0.0), (-0.1842, -0.5664, 0.0), (-0.3765, -0.7133, 0.0), (0.8413, 0.1852, 0.0), (0.7243, -0.01718, 0.0), (0.5773, -0.2168, 0.0), (0.4059, -0.4059, 0.0), (0.2168, -0.5773, 0.0), (0.01718, -0.7243, 0.0), (-0.1852, -0.8413, 0.0), (0.9323, -0.008461, 0.0), (0.8462, -0.2098, 0.0), (0.7257, -0.4013, 0.0), (0.5755, -0.5755, 0.0), (0.4013, -0.7257, 0.0), (0.2098, -0.8462, 0.0), (0.008461, -0.9323, 0.0)], [], [(1, 32, 31, 0), (32, 39, 30, 31), (39, 46, 29, 30), (46, 53, 28, 29), (53, 60, 27, 28), (60, 67, 26, 27), (67, 74, 25, 26), (74, 23, 24, 25), (2, 33, 32, 1), (33, 40, 39, 32), (40, 47, 46, 39), (47, 54, 53, 46), (54, 61, 60, 53), (61, 68, 67, 60), (68, 75, 74, 67), (75, 22, 23, 74), (3, 34, 33, 2), (34, 41, 40, 33), (41, 48, 47, 40), (48, 55, 54, 47), (55, 62, 61, 54), (62, 69, 68, 61), (69, 76, 75, 68), (76, 21, 22, 75), (4, 35, 34, 3), (35, 42, 41, 34), (42, 49, 48, 41), (49, 56, 55, 48), (56, 63, 62, 55), (63, 70, 69, 62), (70, 77, 76, 69), (77, 20, 21, 76), (5, 36, 35, 4), (36, 43, 42, 35), (43, 50, 49, 42), (50, 57, 56, 49), (57, 64, 63, 56), (64, 71, 70, 63), (71, 78, 77, 70), (78, 19, 20, 77), (6, 37, 36, 5), (37, 44, 43, 36), (44, 51, 50, 43), (51, 58, 57, 50), (58, 65, 64, 57), (65, 72, 71, 64), (72, 79, 78, 71), (79, 18, 19, 78), (7, 38, 37, 6), (38, 45, 44, 37), (45, 52, 51, 44), (52, 59, 58, 51), (59, 66, 65, 58), (66, 73, 72, 65), (73, 80, 79, 72), (80, 17, 18, 79), (8, 9, 38, 7), (9, 10, 45, 38), (10, 11, 52, 45), (11, 12, 59, 52), (12, 13, 66, 59), (13, 14, 73, 66), (14, 15, 80, 73), (15, 16, 17, 80)])
_uv = me_circle_004.uv_layers.new(name='UVMap')
_uv.uv.foreach_set('vector', [0.0, 0.0, 0.0, 0.0, 0.0, 0.0, 0.0, 0.0, 0.0, 0.0, 0.0, 0.0, 0.0, 0.0, 0.0, 0.0, 0.0, 0.0, 0.0, 0.0, 0.0, 0.0, 0.0, 0.0, 0.0, 0.0, 0.0, 0.0, 0.0, 0.0, 0.0, 0.0, 0.0, 0.0, 0.0, 0.0, 0.0, 0.0, 0.0, 0.0, 0.0, 0.0, 0.0, 0.0, 0.0, 0.0, 0.0, 0.0, 0.0, 0.0, 0.0, 0.0, 0.0, 0.0, 0.0, 0.0, 0.0, 0.0, 0.0, 0.0, 0.0, 0.0, 0.0, 0.0, 0.0, 0.0, 0.0, 0.0, 0.0, 0.0, 0.0, 0.0, 0.0, 0.0, 0.0, 0.0, 0.0, 0.0, 0.0, 0.0, 0.0, 0.0, 0.0, 0.0, 0.0, 0.0, 0.0, 0.0, 0.0, 0.0, 0.0, 0.0, 0.0, 0.0, 0.0, 0.0, 0.0, 0.0, 0.0, 0.0, 0.0, 0.0, 0.0, 0.0, 0.0, 0.0, 0.0, 0.0, 0.0, 0.0, 0.0, 0.0, 0.0, 0.0, 0.0, 0.0, 0.0, 0.0, 0.0, 0.0, 0.0, 0.0, 0.0, 0.0, 0.0, 0.0, 0.0, 0.0, 0.0, 0.0, 0.0, 0.0, 0.0, 0.0, 0.0, 0.0, 0.0, 0.0, 0.0, 0.0, 0.0, 0.0, 0.0, 0.0, 0.0, 0.0, 0.0, 0.0, 0.0, 0.0, 0.0, 0.0, 0.0, 0.0, 0.0, 0.0, 0.0, 0.0, 0.0, 0.0, 0.0, 0.0, 0.0, 0.0, 0.0, 0.0, 0.0, 0.0, 0.0, 0.0, 0.0, 0.0, 0.0, 0.0, 0.0, 0.0, 0.0, 0.0, 0.0, 0.0, 0.0, 0.0, 0.0, 0.0, 0.0, 0.0, 0.0, 0.0, 0.0, 0.0, 0.0, 0.0, 0.0, 0.0, 0.0, 0.0, 0.0, 0.0, 0.0, 0.0, 0.0, 0.0, 0.0, 0.0, 0.0, 0.0, 0.0, 0.0, 0.0, 0.0, 0.0, 0.0, 0.0, 0.0, 0.0, 0.0, 0.0, 0.0, 0.0, 0.0, 0.0, 0.0, 0.0, 0.0, 0.0, 0.0, 0.0, 0.0, 0.0, 0.0, 0.0, 0.0, 0.0, 0.0, 0.0, 0.0, 0.0, 0.0, 0.0, 0.0, 0.0, 0.0, 0.0, 0.0, 0.0, 0.0, 0.0, 0.0, 0.0, 0.0, 0.0, 0.0, 0.0, 0.0, 0.0, 0.0, 0.0, 0.0, 0.0, 0.0, 0.0, 0.0, 0.0, 0.0, 0.0, 0.0, 0.0, 0.0, 0.0, 0.0, 0.0, 0.0, 0.0, 0.0, 0.0, 0.0, 0.0, 0.0, 0.0, 0.0, 0.0, 0.0, 0.0, 0.0, 0.0, 0.0, 0.0, 0.0, 0.0, 0.0, 0.0, 0.0, 0.0, 0.0, 0.0, 0.0, 0.0, 0.0, 0.0, 0.0, 0.0, 0.0, 0.0, 0.0, 0.0, 0.0, 0.0, 0.0, 0.0, 0.0, 0.0, 0.0, 0.0, 0.0, 0.0, 0.0, 0.0, 0.0, 0.0, 0.0, 0.0, 0.0, 0.0, 0.0, 0.0, 0.0, 0.0, 0.0, 0.0, 0.0, 0.0, 0.0, 0.0, 0.0, 0.0, 0.0, 0.0, 0.0, 0.0, 0.0, 0.0, 0.0, 0.0, 0.0, 0.0, 0.0, 0.0, 0.0, 0.0, 0.0, 0.0, 0.0, 0.0, 0.0, 0.0, 0.0, 0.0, 0.0, 0.0, 0.0, 0.0, 0.0, 0.0, 0.0, 0.0, 0.0, 0.0, 0.0, 0.0, 0.0, 0.0, 0.0, 0.0, 0.0, 0.0, 0.0, 0.0, 0.0, 0.0, 0.0, 0.0, 0.0, 0.0, 0.0, 0.0, 0.0, 0.0, 0.0, 0.0, 0.0, 0.0, 0.0, 0.0, 0.0, 0.0, 0.0, 0.0, 0.0, 0.0, 0.0, 0.0, 0.0, 0.0, 0.0, 0.0, 0.0, 0.0, 0.0, 0.0, 0.0, 0.0, 0.0, 0.0, 0.0, 0.0, 0.0, 0.0, 0.0, 0.0, 0.0, 0.0, 0.0, 0.0, 0.0, 0.0, 0.0, 0.0, 0.0, 0.0, 0.0, 0.0, 0.0, 0.0, 0.0, 0.0, 0.0, 0.0, 0.0, 0.0, 0.0, 0.0, 0.0, 0.0, 0.0, 0.0, 0.0, 0.0, 0.0, 0.0, 0.0, 0.0, 0.0, 0.0, 0.0, 0.0, 0.0, 0.0, 0.0, 0.0, 0.0, 0.0, 0.0, 0.0, 0.0, 0.0, 0.0, 0.0, 0.0, 0.0, 0.0, 0.0, 0.0, 0.0, 0.0, 0.0, 0.0, 0.0, 0.0, 0.0, 0.0, 0.0, 0.0, 0.0, 0.0, 0.0, 0.0, 0.0, 0.0, 0.0, 0.0, 0.0, 0.0, 0.0, 0.0, 0.0, 0.0, 0.0, 0.0, 0.0, 0.0, 0.0, 0.0, 0.0, 0.0, 0.0, 0.0, 0.0, 0.0, 0.0, 0.0, 0.0, 0.0])
me_circle_004.materials.append(mat_material_013)
me_circle_004.update()
me_circle_002 = bpy.data.meshes.new('Circle.002')
me_circle_002.from_pydata([(0.0, 1.0, -0.1188), (-0.1951, 0.9808, -0.1188), (-0.3827, 0.9239, -0.1188), (-0.5556, 0.8315, -0.1188), (-0.7071, 0.7071, -0.1188), (-0.8315, 0.5556, -0.1188), (-0.9239, 0.3827, -0.1188), (-0.9808, 0.1951, -0.1188), (-1.0, 0.0, -0.1188), (-0.9808, -0.1951, -0.1188), (-0.9239, -0.3827, -0.1188), (-0.8315, -0.5556, -0.1188), (-0.7071, -0.7071, -0.1188), (-0.5556, -0.8315, -0.1188), (-0.3827, -0.9239, -0.1188), (-0.1951, -0.9808, -0.1188), (0.0, -1.0, -0.1188), (0.1951, -0.9808, -0.1188), (0.3827, -0.9239, -0.1188), (0.5556, -0.8315, -0.1188), (0.7071, -0.7071, -0.1188), (0.8315, -0.5556, -0.1188), (0.9239, -0.3827, -0.1188), (0.9808, -0.1951, -0.1188), (1.0, 0.0, -0.1188), (0.9808, 0.1951, -0.1188), (0.9239, 0.3827, -0.1188), (0.8315, 0.5556, -0.1188), (0.7071, 0.7071, -0.1188), (0.5556, 0.8315, -0.1188), (0.3827, 0.9239, -0.1188), (0.1951, 0.9808, -0.1188), (-0.008461, 0.9323, -0.1188), (-0.2098, 0.8462, -0.1188), (-0.4013, 0.7257, -0.1188), (-0.5755, 0.5755, -0.1188), (-0.7257, 0.4013, -0.1188), (-0.8462, 0.2098, -0.1188), (-0.9323, 0.008461, -0.1188), (0.1852, 0.8413, -0.1188), (-0.01718, 0.7243, -0.1188), (-0.2168, 0.5773, -0.1188), (-0.4059, 0.4059, -0.1188), (-0.5773, 0.2168, -0.1188), (-0.7243, 0.01718, -0.1188), (-0.8413, -0.1852, -0.1188), (0.3765, 0.7133, -0.1188), (0.1842, 0.5664, -0.1188), (-0.01371, 0.3964, -0.1188), (-0.2098, 0.2098, -0.1188), (-0.3964, 0.01371, -0.1188), (-0.5664, -0.1842, -0.1188), (-0.7133, -0.3765, -0.1188), (0.5556, 0.5556, -0.1188), (0.3827, 0.3827, -0.1188), (0.1951, 0.1951, -0.1188), (1.49e-08, 1.49e-08, -0.1188), (-0.1951, -0.1951, -0.1188), (-0.3827, -0.3827, -0.1188), (-0.5556, -0.5556, -0.1188), (0.7133, 0.3765, -0.1188), (0.5664, 0.1842, -0.1188), (0.3964, -0.01371, -0.1188), (0.2098, -0.2098, -0.1188), (0.01371, -0.3964, -0.1188), (-0.1842, -0.5664, -0.1188), (-0.3765, -0.7133, -0.1188), (0.8413, 0.1852, -0.1188), (0.7243, -0.01718, -0.1188), (0.5773, -0.2168, -0.1188), (0.4059, -0.4059, -0.1188), (0.2168, -0.5773, -0.1188), (0.01718, -0.7243, -0.1188), (-0.1852, -0.8413, -0.1188), (0.9323, -0.008461, -0.1188), (0.8462, -0.2098, -0.1188), (0.7257, -0.4013, -0.1188), (0.5755, -0.5755, -0.1188), (0.4013, -0.7257, -0.1188), (0.2098, -0.8462, -0.1188), (0.008461, -0.9323, -0.1188)], [], [(1, 32, 31, 0), (32, 39, 30, 31), (39, 46, 29, 30), (46, 53, 28, 29), (53, 60, 27, 28), (60, 67, 26, 27), (67, 74, 25, 26), (74, 23, 24, 25), (2, 33, 32, 1), (33, 40, 39, 32), (40, 47, 46, 39), (47, 54, 53, 46), (54, 61, 60, 53), (61, 68, 67, 60), (68, 75, 74, 67), (75, 22, 23, 74), (3, 34, 33, 2), (34, 41, 40, 33), (41, 48, 47, 40), (48, 55, 54, 47), (55, 62, 61, 54), (62, 69, 68, 61), (69, 76, 75, 68), (76, 21, 22, 75), (4, 35, 34, 3), (35, 42, 41, 34), (42, 49, 48, 41), (49, 56, 55, 48), (56, 63, 62, 55), (63, 70, 69, 62), (70, 77, 76, 69), (77, 20, 21, 76), (5, 36, 35, 4), (36, 43, 42, 35), (43, 50, 49, 42), (50, 57, 56, 49), (57, 64, 63, 56), (64, 71, 70, 63), (71, 78, 77, 70), (78, 19, 20, 77), (6, 37, 36, 5), (37, 44, 43, 36), (44, 51, 50, 43), (51, 58, 57, 50), (58, 65, 64, 57), (65, 72, 71, 64), (72, 79, 78, 71), (79, 18, 19, 78), (7, 38, 37, 6), (38, 45, 44, 37), (45, 52, 51, 44), (52, 59, 58, 51), (59, 66, 65, 58), (66, 73, 72, 65), (73, 80, 79, 72), (80, 17, 18, 79), (8, 9, 38, 7), (9, 10, 45, 38), (10, 11, 52, 45), (11, 12, 59, 52), (12, 13, 66, 59), (13, 14, 73, 66), (14, 15, 80, 73), (15, 16, 17, 80)])
_uv = me_circle_002.uv_layers.new(name='UVMap')
_uv.uv.foreach_set('vector', [0.0, 0.0, 0.0, 0.0, 0.0, 0.0, 0.0, 0.0, 0.0, 0.0, 0.0, 0.0, 0.0, 0.0, 0.0, 0.0, 0.0, 0.0, 0.0, 0.0, 0.0, 0.0, 0.0, 0.0, 0.0, 0.0, 0.0, 0.0, 0.0, 0.0, 0.0, 0.0, 0.0, 0.0, 0.0, 0.0, 0.0, 0.0, 0.0, 0.0, 0.0, 0.0, 0.0, 0.0, 0.0, 0.0, 0.0, 0.0, 0.0, 0.0, 0.0, 0.0, 0.0, 0.0, 0.0, 0.0, 0.0, 0.0, 0.0, 0.0, 0.0, 0.0, 0.0, 0.0, 0.0, 0.0, 0.0, 0.0, 0.0, 0.0, 0.0, 0.0, 0.0, 0.0, 0.0, 0.0, 0.0, 0.0, 0.0, 0.0, 0.0, 0.0, 0.0, 0.0, 0.0, 0.0, 0.0, 0.0, 0.0, 0.0, 0.0, 0.0, 0.0, 0.0, 0.0, 0.0, 0.0, 0.0, 0.0, 0.0, 0.0, 0.0, 0.0, 0.0, 0.0, 0.0, 0.0, 0.0, 0.0, 0.0, 0.0, 0.0, 0.0, 0.0, 0.0, 0.0, 0.0, 0.0, 0.0, 0.0, 0.0, 0.0, 0.0, 0.0, 0.0, 0.0, 0.0, 0.0, 0.0, 0.0, 0.0, 0.0, 0.0, 0.0, 0.0, 0.0, 0.0, 0.0, 0.0, 0.0, 0.0, 0.0, 0.0, 0.0, 0.0, 0.0, 0.0, 0.0, 0.0, 0.0, 0.0, 0.0, 0.0, 0.0, 0.0, 0.0, 0.0, 0.0, 0.0, 0.0, 0.0, 0.0, 0.0, 0.0, 0.0, 0.0, 0.0, 0.0, 0.0, 0.0, 0.0, 0.0, 0.0, 0.0, 0.0, 0.0, 0.0, 0.0, 0.0, 0.0, 0.0, 0.0, 0.0, 0.0, 0.0, 0.0, 0.0, 0.0, 0.0, 0.0, 0.0, 0.0, 0.0, 0.0, 0.0, 0.0, 0.0, 0.0, 0.0, 0.0, 0.0, 0.0, 0.0, 0.0, 0.0, 0.0, 0.0, 0.0, 0.0, 0.0, 0.0, 0.0, 0.0, 0.0, 0.0, 0.0, 0.0, 0.0, 0.0, 0.0, 0.0, 0.0, 0.0, 0.0, 0.0, 0.0, 0.0, 0.0, 0.0, 0.0, 0.0, 0.0, 0.0, 0.0, 0.0, 0.0, 0.0, 0.0, 0.0, 0.0, 0.0, 0.0, 0.0, 0.0, 0.0, 0.0, 0.0, 0.0, 0.0, 0.0, 0.0, 0.0, 0.0, 0.0, 0.0, 0.0, 0.0, 0.0, 0.0, 0.0, 0.0, 0.0, 0.0, 0.0, 0.0, 0.0, 0.0, 0.0, 0.0, 0.0, 0.0, 0.0, 0.0, 0.0, 0.0, 0.0, 0.0, 0.0, 0.0, 0.0, 0.0, 0.0, 0.0, 0.0, 0.0, 0.0, 0.0, 0.0, 0.0, 0.0, 0.0, 0.0, 0.0, 0.0, 0.0, 0.0, 0.0, 0.0, 0.0, 0.0, 0.0, 0.0, 0.0, 0.0, 0.0, 0.0, 0.0, 0.0, 0.0, 0.0, 0.0, 0.0, 0.0, 0.0, 0.0, 0.0, 0.0, 0.0, 0.0, 0.0, 0.0, 0.0, 0.0, 0.0, 0.0, 0.0, 0.0, 0.0, 0.0, 0.0, 0.0, 0.0, 0.0, 0.0, 0.0, 0.0, 0.0, 0.0, 0.0, 0.0, 0.0, 0.0, 0.0, 0.0, 0.0, 0.0, 0.0, 0.0, 0.0, 0.0, 0.0, 0.0, 0.0, 0.0, 0.0, 0.0, 0.0, 0.0, 0.0, 0.0, 0.0, 0.0, 0.0, 0.0, 0.0, 0.0, 0.0, 0.0, 0.0, 0.0, 0.0, 0.0, 0.0, 0.0, 0.0, 0.0, 0.0, 0.0, 0.0, 0.0, 0.0, 0.0, 0.0, 0.0, 0.0, 0.0, 0.0, 0.0, 0.0, 0.0, 0.0, 0.0, 0.0, 0.0, 0.0, 0.0, 0.0, 0.0, 0.0, 0.0, 0.0, 0.0, 0.0, 0.0, 0.0, 0.0, 0.0, 0.0, 0.0, 0.0, 0.0, 0.0, 0.0, 0.0, 0.0, 0.0, 0.0, 0.0, 0.0, 0.0, 0.0, 0.0, 0.0, 0.0, 0.0, 0.0, 0.0, 0.0, 0.0, 0.0, 0.0, 0.0, 0.0, 0.0, 0.0, 0.0, 0.0, 0.0, 0.0, 0.0, 0.0, 0.0, 0.0, 0.0, 0.0, 0.0, 0.0, 0.0, 0.0, 0.0, 0.0, 0.0, 0.0, 0.0, 0.0, 0.0, 0.0, 0.0, 0.0, 0.0, 0.0, 0.0, 0.0, 0.0, 0.0, 0.0, 0.0, 0.0, 0.0, 0.0, 0.0, 0.0, 0.0, 0.0, 0.0, 0.0, 0.0, 0.0, 0.0, 0.0, 0.0, 0.0, 0.0, 0.0, 0.0, 0.0, 0.0, 0.0, 0.0, 0.0, 0.0, 0.0, 0.0, 0.0, 0.0, 0.0, 0.0, 0.0, 0.0, 0.0, 0.0, 0.0, 0.0, 0.0, 0.0, 0.0, 0.0, 0.0, 0.0, 0.0, 0.0, 0.0])
me_circle_002.materials.append(mat_material)
me_circle_002.materials.append(None)
me_circle_002.update()
me_plane_007 = bpy.data.meshes.new('Plane.007')
me_plane_007.from_pydata([(-1.0, -1.0, 0.0), (1.0, -1.0, 0.0), (-1.0, 1.0, 0.0), (1.0, 1.0, 0.0)], [], [(0, 1, 3, 2), (0, 2, 3), (0, 3, 1)])
me_plane_007.polygons.foreach_set('material_index', [1, 0, 0])
_uv = me_plane_007.uv_layers.new(name='UVMap')
_uv.uv.foreach_set('vector', [0.0, 0.0, 1.0, 0.0, 1.0, 1.0, 0.0, 1.0, 0.0, 0.0, 0.0, 0.0, 0.0, 0.0, 0.0, 0.0, 0.0, 0.0, 0.0, 0.0])
me_plane_007.materials.append(mat_material_011)
me_plane_007.materials.append(mat_image_001)
me_plane_007.update()

# ---- objects
ob_foto4 = bpy.data.objects.new('foto4', me_plane_006)
ob_foto6 = bpy.data.objects.new('foto6', me_plane_005)
ob_foto5 = bpy.data.objects.new('foto5', me_plane_004)
ob_foto1 = bpy.data.objects.new('foto1', me_plane_003)
ob_foto3 = bpy.data.objects.new('foto3', me_plane_001)
ob_light_010 = bpy.data.objects.new('Light.010', light_light_011)
ob_light_009 = bpy.data.objects.new('Light.009', light_light_010)
ob_light_008 = bpy.data.objects.new('Light.008', light_light_008)
ob_light_007 = bpy.data.objects.new('Light.007', light_light_007)
ob_light_006 = bpy.data.objects.new('Light.006', light_light_009)
ob_light_005 = bpy.data.objects.new('Light.005', light_light_003)
ob_light_004 = bpy.data.objects.new('Light.004', light_light_002)
ob_light_003 = bpy.data.objects.new('Light.003', light_light_006)
ob_light_002 = bpy.data.objects.new('Light.002', light_light_005)
ob_light_001 = bpy.data.objects.new('Light.001', light_light_001)
ob_light = bpy.data.objects.new('Light', light_light)
ob_cube_008 = bpy.data.objects.new('Cube.008', me_cube_009)
ob_cube_007 = bpy.data.objects.new('Cube.007', me_cube_008)
ob_cube_006 = bpy.data.objects.new('Cube.006', me_cube_007)
ob_cube_005 = bpy.data.objects.new('Cube.005', me_cube_006)
ob_cube_004 = bpy.data.objects.new('Cube.004', me_cube_005)
ob_cube_003 = bpy.data.objects.new('Cube.003', me_cube_004)
ob_cube_002 = bpy.data.objects.new('Cube.002', me_cube_003)
ob_cube_001 = bpy.data.objects.new('Cube.001', me_cube_002)
ob_cube = bpy.data.objects.new('Cube', me_cube_001)
ob_cone = bpy.data.objects.new('Cone', me_cone)
ob_circle_003 = bpy.data.objects.new('Circle.003', me_circle_004)
ob_circle_001 = bpy.data.objects.new('Circle.001', me_circle_002)
ob_camlook03 = bpy.data.objects.new('camlook03', None)
ob_camera_001 = bpy.data.objects.new('Camera.001', cam_camera_001)
ob_cam03 = bpy.data.objects.new('cam03', None)
ob_camlook04 = bpy.data.objects.new('camlook04', None)
ob_cam04 = bpy.data.objects.new('cam04', None)
ob_camlook02 = bpy.data.objects.new('camlook02', None)
ob_camlook01 = bpy.data.objects.new('camlook01', None)
ob_camlook05 = bpy.data.objects.new('camlook05', None)
ob_camlook06 = bpy.data.objects.new('camlook06', None)
ob_cam02 = bpy.data.objects.new('cam02', None)
ob_cam01 = bpy.data.objects.new('cam01', None)
ob_foto2_001 = bpy.data.objects.new('foto2.001', me_plane_007)
ob_empty = bpy.data.objects.new('Empty', None)
ob_lamp = bpy.data.objects.new('Lamp', light_lamp)
ob_camera = bpy.data.objects.new('Camera', cam_camera)

# ---- transforms, parenting, visibility, modifiers, constraints
ob_foto4.location = (1.714, 1.109, 2.335)
ob_foto4.rotation_euler = (1.571, -0.0, 0.0)
ob_foto4.scale = (1.006, 1.084, 1.0)
ob_foto6.location = (3.354, -1.334, 2.352)
ob_foto6.rotation_euler = (1.571, -0.0, 14.14)
ob_foto6.scale = (0.7511, 1.176, -1.291)
ob_foto5.location = (3.336, 0.2305, 2.362)
ob_foto5.rotation_euler = (1.571, -0.0, 7.854)
ob_foto5.scale = (0.6981, 1.161, -16.97)
ob_foto1.location = (-2.411, -1.297, 2.279)
ob_foto1.rotation_euler = (1.571, -0.0, 4.712)
ob_foto1.scale = (0.6944, 1.155, -1.291)
ob_foto3.location = (-0.9618, 1.109, 2.303)
ob_foto3.rotation_euler = (1.571, -0.0, 0.0)
ob_foto3.scale = (1.006, 1.164, 1.0)
ob_light_010.location = (-1.518, 0.375, 0.6569)
ob_light_010.rotation_euler = (0.6503, 0.05522, 1.866)
ob_light_010.scale = (1.407, 3.774, 2.287)
ob_light_010.lock_rotations_4d = False
ob_light_010.empty_display_type = 'ARROWS'
ob_light_010.color = (0.0, 0.0, 0.0, 0.0)
ob_light_010.lineart.crease_threshold = 0.0
ob_light_009.location = (5.482, -0.625, 6.657)
ob_light_009.rotation_euler = (0.6503, 0.05522, 1.866)
ob_light_009.scale = (1.076, 1.544, 1.191)
ob_light_009.lock_rotations_4d = False
ob_light_009.empty_display_type = 'ARROWS'
ob_light_009.color = (0.0, 0.0, 0.0, 0.0)
ob_light_009.lineart.crease_threshold = 0.0
ob_light_008.location = (0.4816, 0.375, 0.6569)
ob_light_008.rotation_euler = (0.6503, 0.05522, 1.866)
ob_light_008.scale = (1.407, 3.774, 2.287)
ob_light_008.lock_rotations_4d = False
ob_light_008.empty_display_type = 'ARROWS'
ob_light_008.color = (0.0, 0.0, 0.0, 0.0)
ob_light_008.lineart.crease_threshold = 0.0
ob_light_007.location = (-1.518, -1.625, 0.6569)
ob_light_007.rotation_euler = (0.6503, 0.05522, 1.866)
ob_light_007.scale = (1.407, 3.774, 2.287)
ob_light_007.lock_rotations_4d = False
ob_light_007.empty_display_type = 'ARROWS'
ob_light_007.color = (0.0, 0.0, 0.0, 0.0)
ob_light_007.lineart.crease_threshold = 0.0
ob_light_006.location = (-3.518, 1.375, 6.657)
ob_light_006.rotation_euler = (0.6503, 0.05522, 1.866)
ob_light_006.scale = (1.076, 1.544, 1.191)
ob_light_006.lock_rotations_4d = False
ob_light_006.empty_display_type = 'ARROWS'
ob_light_006.color = (0.0, 0.0, 0.0, 0.0)
ob_light_006.lineart.crease_threshold = 0.0
ob_light_005.location = (2.482, -1.625, 0.6569)
ob_light_005.rotation_euler = (0.6503, 0.05522, 1.866)
ob_light_005.scale = (1.407, 3.774, 2.287)
ob_light_005.lock_rotations_4d = False
ob_light_005.empty_display_type = 'ARROWS'
ob_light_005.color = (0.0, 0.0, 0.0, 0.0)
ob_light_005.lineart.crease_threshold = 0.0
ob_light_004.location = (2.482, 0.375, 0.6569)
ob_light_004.rotation_euler = (0.6503, 0.05522, 1.866)
ob_light_004.scale = (1.407, 3.774, 2.287)
ob_light_004.lock_rotations_4d = False
ob_light_004.empty_display_type = 'ARROWS'
ob_light_004.color = (0.0, 0.0, 0.0, 0.0)
ob_light_004.lineart.crease_threshold = 0.0
ob_light_003.location = (-1.518, 0.375, 5.657)
ob_light_003.rotation_euler = (-0.08943, 0.6131, 2.033)
ob_light_003.scale = (1.076, 1.544, 1.191)
ob_light_003.lock_rotations_4d = False
ob_light_003.empty_display_type = 'ARROWS'
ob_light_003.color = (0.0, 0.0, 0.0, 0.0)
ob_light_003.lineart.crease_threshold = 0.0
ob_light_002.location = (0.4103, -0.9269, 0.9495)
ob_light_002.rotation_euler = (0.6503, 0.05522, 1.866)
ob_light_002.scale = (1.076, 1.544, 1.191)
ob_light_002.lock_rotations_4d = False
ob_light_002.empty_display_type = 'ARROWS'
ob_light_002.color = (0.0, 0.0, 0.0, 0.0)
ob_light_002.lineart.crease_threshold = 0.0
ob_light_001.location = (-1.518, 0.375, 5.657)
ob_light_001.rotation_euler = (0.6503, 0.05522, 1.866)
ob_light_001.scale = (1.076, 1.544, 1.191)
ob_light_001.lock_rotations_4d = False
ob_light_001.empty_display_type = 'ARROWS'
ob_light_001.color = (0.0, 0.0, 0.0, 0.0)
ob_light_001.lineart.crease_threshold = 0.0
ob_light.location = (2.486, -0.888, 5.574)
ob_light.rotation_euler = (0.447, 0.1702, 1.937)
ob_light.scale = (1.076, 1.544, 1.191)
ob_light.lock_rotations_4d = False
ob_light.empty_display_type = 'ARROWS'
ob_light.color = (0.0, 0.0, 0.0, 0.0)
ob_light.lineart.crease_threshold = 0.0
ob_cube_008.location = (-0.3649, -0.8943, 0.7827)
ob_cube_008.rotation_euler = (0.0, -0.0, 1.571)
ob_cube_008.scale = (0.7446, -0.2168, 0.1718)
ob_cube_007.location = (1.423, -0.927, 0.7856)
ob_cube_007.rotation_euler = (0.0, -0.0, 1.571)
ob_cube_007.scale = (0.7446, -0.2432, 0.1718)
ob_cube_006.location = (0.4639, -0.06392, 0.7857)
ob_cube_006.scale = (1.093, -0.1993, 0.1718)
ob_cube_005.location = (0.4277, 0.1246, 1.022)
ob_cube_005.rotation_euler = (0.0, -0.0, 315.7)
ob_cube_005.scale = (0.1303, 1.218, 0.3764)
ob_cube_004.location = (-0.6972, -0.8149, 1.031)
ob_cube_004.scale = (0.159, 1.058, 0.3881)
ob_cube_003.location = (1.642, -0.7968, 1.013)
ob_cube_003.scale = (0.159, 1.05, 0.3872)
ob_cube_002.location = (3.507, -0.5066, 2.246)
ob_cube_002.rotation_euler = (0.0, -0.0, 3.142)
ob_cube_002.scale = (0.09924, 1.686, 1.702)
ob_cube_001.location = (0.5033, 1.164, 2.253)
ob_cube_001.rotation_euler = (0.0, -0.0, 1.571)
ob_cube_001.scale = (0.03347, 3.013, 1.702)
ob_cube.location = (-2.524, -0.558, 2.255)
ob_cube.scale = (0.09924, 1.741, 1.702)
ob_cone.location = (0.4609, -0.8974, 0.8544)
ob_cone.scale = (0.2944, 0.2618, 0.2142)
ob_circle_003.location = (0.4678, -0.8997, 1.07)
ob_circle_003.scale = (-0.4129, -0.3547, -1.132)
_m = ob_circle_003.modifiers.new('Solidify', 'SOLIDIFY')
_m.thickness = 0.09
ob_circle_001.location = (0.4807, -0.9994, 1.03)
ob_circle_001.scale = (4.895, 4.404, 3.287)
_m = ob_circle_001.modifiers.new('Solidify', 'SOLIDIFY')
_m.thickness = 0.09
ob_camlook03.location = (-0.9618, 0.1642, 2.303)
ob_camera_001.location = (7.226, -6.947, 5.111)
ob_camera_001.rotation_euler = (1.109, 0.0, 0.8149)
ob_camera_001.lock_rotations_4d = False
ob_camera_001.empty_display_type = 'ARROWS'
ob_camera_001.color = (0.0, 0.0, 0.0, 0.0)
ob_camera_001.display_type = 'WIRE'
ob_camera_001.lineart.crease_threshold = 0.0
ob_cam03.location = (-0.9618, -2.222, 2.303)
ob_cam03.empty_display_type = 'SPHERE'
ob_camlook04.location = (1.714, 0.1642, 2.335)
ob_cam04.location = (1.714, -2.222, 2.335)
ob_cam04.empty_display_type = 'SPHERE'
ob_camlook02.location = (-1.726, 0.3396, 2.279)
ob_camlook01.location = (-1.726, -1.297, 2.279)
ob_camlook05.location = (2.787, 0.3396, 2.279)
ob_camlook06.location = (2.81, -1.297, 2.279)
ob_cam02.location = (0.397, 0.1642, 2.303)
ob_cam02.empty_display_type = 'SPHERE'
ob_cam01.location = (0.4191, -1.297, 2.279)
ob_cam01.empty_display_type = 'SPHERE'
ob_foto2_001.location = (-2.411, 0.3396, 2.279)
ob_foto2_001.rotation_euler = (1.571, -0.0, -1.571)
ob_foto2_001.scale = (0.6599, 1.121, -1.291)
ob_empty.location = (0.0, 0.0, 2.394)
ob_lamp.location = (4.076, 1.005, 5.904)
ob_lamp.rotation_euler = (0.6503, 0.05522, 1.866)
ob_lamp.lock_rotations_4d = False
ob_lamp.empty_display_type = 'ARROWS'
ob_lamp.color = (0.0, 0.0, 0.0, 0.0)
ob_lamp.lineart.crease_threshold = 0.0
ob_camera.location = (1.049, -10.01, 5.324)
ob_camera.rotation_euler = (1.286, 2.437e-09, 0.07151)
ob_camera.lock_rotations_4d = False
ob_camera.empty_display_type = 'ARROWS'
ob_camera.color = (0.0, 0.0, 0.0, 0.0)
ob_camera.display_type = 'WIRE'
ob_camera.lineart.crease_threshold = 0.0

# ---- collection membership
scene.collection.objects.link(ob_foto4)
scene.collection.objects.link(ob_foto6)
scene.collection.objects.link(ob_foto5)
scene.collection.objects.link(ob_foto1)
scene.collection.objects.link(ob_foto3)
scene.collection.objects.link(ob_light_010)
scene.collection.objects.link(ob_light_009)
scene.collection.objects.link(ob_light_008)
scene.collection.objects.link(ob_light_007)
scene.collection.objects.link(ob_light_006)
scene.collection.objects.link(ob_light_005)
scene.collection.objects.link(ob_light_004)
scene.collection.objects.link(ob_light_003)
scene.collection.objects.link(ob_light_002)
scene.collection.objects.link(ob_light_001)
scene.collection.objects.link(ob_light)
scene.collection.objects.link(ob_cube_008)
scene.collection.objects.link(ob_cube_007)
scene.collection.objects.link(ob_cube_006)
scene.collection.objects.link(ob_cube_005)
scene.collection.objects.link(ob_cube_004)
scene.collection.objects.link(ob_cube_003)
scene.collection.objects.link(ob_cube_002)
scene.collection.objects.link(ob_cube_001)
scene.collection.objects.link(ob_cube)
scene.collection.objects.link(ob_cone)
scene.collection.objects.link(ob_circle_003)
scene.collection.objects.link(ob_circle_001)
scene.collection.objects.link(ob_camlook03)
scene.collection.objects.link(ob_camera_001)
scene.collection.objects.link(ob_cam03)
scene.collection.objects.link(ob_camlook04)
scene.collection.objects.link(ob_cam04)
scene.collection.objects.link(ob_camlook02)
scene.collection.objects.link(ob_camlook01)
scene.collection.objects.link(ob_camlook05)
scene.collection.objects.link(ob_camlook06)
scene.collection.objects.link(ob_cam02)
scene.collection.objects.link(ob_cam01)
scene.collection.objects.link(ob_foto2_001)
scene.collection.objects.link(ob_empty)
col_collection_1.objects.link(ob_lamp)
col_collection_1.objects.link(ob_camera)

# ---- scene / render settings (as saved in the file)
scene.camera = ob_camera
scene.frame_start = 0; scene.frame_end = 250; scene.frame_set(0)
scene.render.engine = 'BLENDER_EEVEE_NEXT'
scene.render.resolution_percentage = 50
scene.render.dither_intensity = 0.0
scene.render.bake_bias = 0.0
scene.render.bake_samples = 0
scene.cycles.use_denoising = False
scene.cycles.samples = 128
scene.cycles.sampling_pattern = 'TABULATED_SOBOL'
scene.cycles.use_adaptive_sampling = False
scene.cycles.use_light_tree = False
scene.cycles.blur_glossy = 0.0
scene.cycles.sample_clamp_indirect = 0.0
scene.eevee.gi_cubemap_resolution = '256'
scene.view_settings.view_transform = 'Standard'
bpy.context.view_layer.update()
